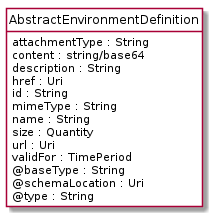

The diagram above was rendered by PlantUML. Its source (embedded in the PNG):
@startuml
hide circle
hide methods
hide stereotype
show <<Enumeration>> stereotype
skinparam class {
   BackgroundColor<<Enumeration>> #E6F5F7
   BackgroundColor<<Ref>> #FFFFE0
   BackgroundColor<<Pivot>> #FFFFFFF
   BackgroundColor<<SimpleType>> #E2F0DA
   BackgroundColor #FCF2E3
}

class AbstractEnvironmentDefinition <<Pivot>> {
    attachmentType : String
    content : string/base64
    description : String
    href : Uri
    id : String
    mimeType : String
    name : String
    size : Quantity
    url : Uri
    validFor : TimePeriod
    @baseType : String
    @schemaLocation : Uri
    @type : String
}


@enduml